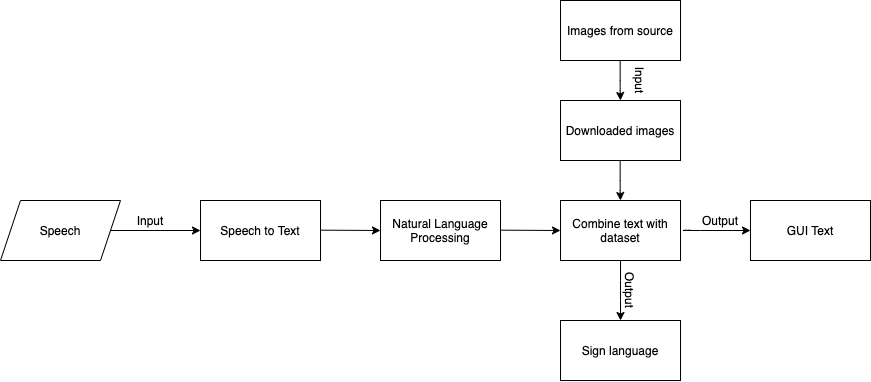

The diagram above was exported from draw.io. Its source (the exported page's mxGraphModel, read from the mxfile embedded in the PNG):
<mxGraphModel dx="1113" dy="620" grid="1" gridSize="10" guides="1" tooltips="1" connect="1" arrows="1" fold="1" page="1" pageScale="1" pageWidth="850" pageHeight="1100" math="0" shadow="0">
  <root>
    <mxCell id="0" />
    <mxCell id="1" parent="0" />
    <mxCell id="f7qUysaVe_cuPlUQdtZt-1" value="Speech" style="shape=parallelogram;perimeter=parallelogramPerimeter;whiteSpace=wrap;html=1;fixedSize=1;" vertex="1" parent="1">
      <mxGeometry x="40" y="230" width="120" height="60" as="geometry" />
    </mxCell>
    <mxCell id="f7qUysaVe_cuPlUQdtZt-2" value="Speech to Text" style="rounded=0;whiteSpace=wrap;html=1;" vertex="1" parent="1">
      <mxGeometry x="240" y="230" width="120" height="60" as="geometry" />
    </mxCell>
    <mxCell id="f7qUysaVe_cuPlUQdtZt-3" value="Natural Language Processing" style="rounded=0;whiteSpace=wrap;html=1;" vertex="1" parent="1">
      <mxGeometry x="420" y="230" width="120" height="60" as="geometry" />
    </mxCell>
    <mxCell id="f7qUysaVe_cuPlUQdtZt-4" value="GUI Text" style="rounded=0;whiteSpace=wrap;html=1;" vertex="1" parent="1">
      <mxGeometry x="790" y="230" width="120" height="60" as="geometry" />
    </mxCell>
    <mxCell id="f7qUysaVe_cuPlUQdtZt-5" value="Sign language" style="rounded=0;whiteSpace=wrap;html=1;" vertex="1" parent="1">
      <mxGeometry x="600" y="350" width="120" height="60" as="geometry" />
    </mxCell>
    <mxCell id="f7qUysaVe_cuPlUQdtZt-6" value="Combine text with dataset" style="rounded=0;whiteSpace=wrap;html=1;" vertex="1" parent="1">
      <mxGeometry x="600" y="230" width="120" height="60" as="geometry" />
    </mxCell>
    <mxCell id="f7qUysaVe_cuPlUQdtZt-7" value="Images from source" style="rounded=0;whiteSpace=wrap;html=1;" vertex="1" parent="1">
      <mxGeometry x="600" y="30" width="120" height="60" as="geometry" />
    </mxCell>
    <mxCell id="f7qUysaVe_cuPlUQdtZt-8" value="Downloaded images" style="rounded=0;whiteSpace=wrap;html=1;" vertex="1" parent="1">
      <mxGeometry x="600" y="130" width="120" height="60" as="geometry" />
    </mxCell>
    <mxCell id="f7qUysaVe_cuPlUQdtZt-9" value="" style="endArrow=classic;html=1;exitX=1;exitY=0.5;exitDx=0;exitDy=0;entryX=0;entryY=0.5;entryDx=0;entryDy=0;entryPerimeter=0;" edge="1" parent="1" source="f7qUysaVe_cuPlUQdtZt-1" target="f7qUysaVe_cuPlUQdtZt-2">
      <mxGeometry width="50" height="50" relative="1" as="geometry">
        <mxPoint x="370" y="230" as="sourcePoint" />
        <mxPoint x="420" y="180" as="targetPoint" />
      </mxGeometry>
    </mxCell>
    <mxCell id="f7qUysaVe_cuPlUQdtZt-10" value="" style="endArrow=classic;html=1;exitX=1;exitY=0.5;exitDx=0;exitDy=0;" edge="1" parent="1">
      <mxGeometry width="50" height="50" relative="1" as="geometry">
        <mxPoint x="360.0000000000001" y="259.66" as="sourcePoint" />
        <mxPoint x="420" y="260" as="targetPoint" />
      </mxGeometry>
    </mxCell>
    <mxCell id="f7qUysaVe_cuPlUQdtZt-11" value="" style="endArrow=classic;html=1;exitX=1;exitY=0.5;exitDx=0;exitDy=0;" edge="1" parent="1">
      <mxGeometry width="50" height="50" relative="1" as="geometry">
        <mxPoint x="540.0000000000001" y="259.6600000000001" as="sourcePoint" />
        <mxPoint x="600" y="260" as="targetPoint" />
        <Array as="points">
          <mxPoint x="540" y="260" />
        </Array>
      </mxGeometry>
    </mxCell>
    <mxCell id="f7qUysaVe_cuPlUQdtZt-12" value="" style="endArrow=classic;html=1;exitX=1;exitY=0.5;exitDx=0;exitDy=0;" edge="1" parent="1">
      <mxGeometry width="50" height="50" relative="1" as="geometry">
        <mxPoint x="730" y="259.6600000000001" as="sourcePoint" />
        <mxPoint x="790" y="260" as="targetPoint" />
        <Array as="points">
          <mxPoint x="720" y="260" />
          <mxPoint x="730" y="260" />
        </Array>
      </mxGeometry>
    </mxCell>
    <mxCell id="f7qUysaVe_cuPlUQdtZt-13" value="" style="endArrow=classic;html=1;entryX=0.5;entryY=0;entryDx=0;entryDy=0;" edge="1" parent="1" target="f7qUysaVe_cuPlUQdtZt-5">
      <mxGeometry width="50" height="50" relative="1" as="geometry">
        <mxPoint x="660" y="290" as="sourcePoint" />
        <mxPoint x="695" y="320.34000000000003" as="targetPoint" />
        <Array as="points">
          <mxPoint x="660" y="290" />
          <mxPoint x="660" y="320" />
        </Array>
      </mxGeometry>
    </mxCell>
    <mxCell id="f7qUysaVe_cuPlUQdtZt-14" value="" style="endArrow=classic;html=1;" edge="1" parent="1">
      <mxGeometry width="50" height="50" relative="1" as="geometry">
        <mxPoint x="659.66" y="190" as="sourcePoint" />
        <mxPoint x="660" y="230" as="targetPoint" />
        <Array as="points">
          <mxPoint x="659.66" y="190" />
          <mxPoint x="659.66" y="220" />
        </Array>
      </mxGeometry>
    </mxCell>
    <mxCell id="f7qUysaVe_cuPlUQdtZt-15" value="" style="endArrow=classic;html=1;" edge="1" parent="1">
      <mxGeometry width="50" height="50" relative="1" as="geometry">
        <mxPoint x="659.6599999999999" y="90" as="sourcePoint" />
        <mxPoint x="660" y="130" as="targetPoint" />
        <Array as="points">
          <mxPoint x="659.66" y="90" />
          <mxPoint x="659.66" y="120" />
        </Array>
      </mxGeometry>
    </mxCell>
    <mxCell id="f7qUysaVe_cuPlUQdtZt-16" value="Input" style="text;html=1;strokeColor=none;fillColor=none;align=center;verticalAlign=middle;whiteSpace=wrap;rounded=0;" vertex="1" parent="1">
      <mxGeometry x="170" y="240" width="40" height="20" as="geometry" />
    </mxCell>
    <mxCell id="f7qUysaVe_cuPlUQdtZt-17" value="Input" style="text;html=1;strokeColor=none;fillColor=none;align=center;verticalAlign=middle;whiteSpace=wrap;rounded=0;rotation=90;" vertex="1" parent="1">
      <mxGeometry x="660" y="100" width="40" height="20" as="geometry" />
    </mxCell>
    <mxCell id="f7qUysaVe_cuPlUQdtZt-18" value="Output" style="text;html=1;strokeColor=none;fillColor=none;align=center;verticalAlign=middle;whiteSpace=wrap;rounded=0;" vertex="1" parent="1">
      <mxGeometry x="740" y="240" width="40" height="20" as="geometry" />
    </mxCell>
    <mxCell id="f7qUysaVe_cuPlUQdtZt-19" value="Output" style="text;html=1;strokeColor=none;fillColor=none;align=center;verticalAlign=middle;whiteSpace=wrap;rounded=0;rotation=90;" vertex="1" parent="1">
      <mxGeometry x="650" y="310" width="40" height="20" as="geometry" />
    </mxCell>
  </root>
</mxGraphModel>